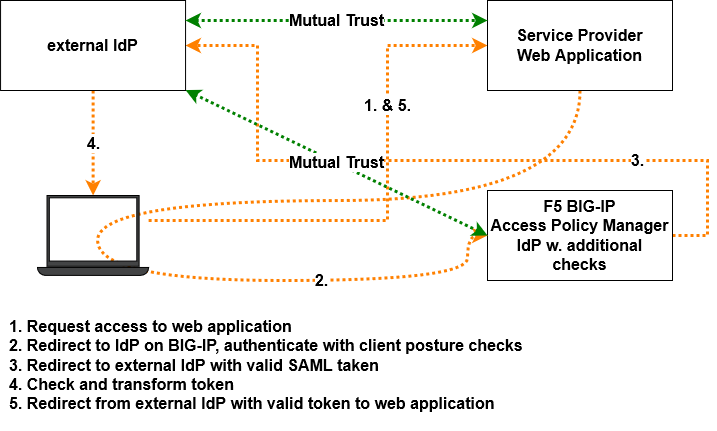

The diagram above was exported from draw.io. Its source (the exported page's mxGraphModel, read from the mxfile embedded in the PNG):
<mxGraphModel dx="1434" dy="726" grid="1" gridSize="10" guides="1" tooltips="1" connect="1" arrows="1" fold="1" page="1" pageScale="1" pageWidth="1169" pageHeight="827" math="0" shadow="0">
  <root>
    <mxCell id="0" />
    <mxCell id="1" parent="0" />
    <mxCell id="9g6FZXCDJxMbI77O-qrt-13" value="3." style="edgeStyle=orthogonalEdgeStyle;rounded=0;orthogonalLoop=1;jettySize=auto;html=1;entryX=1;entryY=0.5;entryDx=0;entryDy=0;fontSize=16;fontStyle=1;strokeWidth=3;strokeColor=#ff8000;dashed=1;dashPattern=1 1;exitX=1;exitY=0.5;exitDx=0;exitDy=0;" edge="1" parent="1" source="9g6FZXCDJxMbI77O-qrt-1" target="9g6FZXCDJxMbI77O-qrt-8">
      <mxGeometry x="-0.518" relative="1" as="geometry">
        <Array as="points">
          <mxPoint x="900" y="385" />
          <mxPoint x="900" y="310" />
          <mxPoint x="450" y="310" />
          <mxPoint x="450" y="195" />
        </Array>
        <mxPoint as="offset" />
      </mxGeometry>
    </mxCell>
    <mxCell id="9g6FZXCDJxMbI77O-qrt-1" value="&lt;div style=&quot;font-size: 16px;&quot;&gt;F5 BIG-IP&lt;/div&gt;&lt;div style=&quot;font-size: 16px;&quot;&gt;Access Policy Manager&lt;/div&gt;&lt;div style=&quot;font-size: 16px;&quot;&gt;IdP w. additional checks&lt;br style=&quot;font-size: 16px;&quot;&gt;&lt;/div&gt;" style="rounded=0;whiteSpace=wrap;html=1;fontSize=16;fontStyle=1" vertex="1" parent="1">
      <mxGeometry x="680" y="340" width="185" height="90" as="geometry" />
    </mxCell>
    <mxCell id="9g6FZXCDJxMbI77O-qrt-11" value="1. &amp;amp; 5." style="edgeStyle=orthogonalEdgeStyle;rounded=0;orthogonalLoop=1;jettySize=auto;html=1;entryX=0;entryY=0.5;entryDx=0;entryDy=0;fontSize=16;fontStyle=1;strokeWidth=3;strokeColor=#ff8000;dashed=1;dashPattern=1 1;" edge="1" parent="1" source="9g6FZXCDJxMbI77O-qrt-2" target="9g6FZXCDJxMbI77O-qrt-3">
      <mxGeometry x="0.3761" relative="1" as="geometry">
        <Array as="points">
          <mxPoint x="580" y="370" />
          <mxPoint x="580" y="195" />
        </Array>
        <mxPoint as="offset" />
      </mxGeometry>
    </mxCell>
    <mxCell id="9g6FZXCDJxMbI77O-qrt-12" value="2." style="edgeStyle=orthogonalEdgeStyle;rounded=0;orthogonalLoop=1;jettySize=auto;html=1;entryX=0;entryY=0.5;entryDx=0;entryDy=0;curved=1;fontSize=16;fontStyle=1;strokeWidth=3;strokeColor=#ff8000;dashed=1;dashPattern=1 1;" edge="1" parent="1" source="9g6FZXCDJxMbI77O-qrt-3" target="9g6FZXCDJxMbI77O-qrt-1">
      <mxGeometry x="0.6159" relative="1" as="geometry">
        <Array as="points">
          <mxPoint x="773" y="350" />
          <mxPoint x="290" y="350" />
          <mxPoint x="290" y="430" />
          <mxPoint x="660" y="430" />
          <mxPoint x="660" y="385" />
        </Array>
        <mxPoint x="1" as="offset" />
      </mxGeometry>
    </mxCell>
    <mxCell id="9g6FZXCDJxMbI77O-qrt-3" value="&lt;div&gt;Service Provider&lt;/div&gt;&lt;div&gt;Web Application&lt;br&gt;&lt;/div&gt;" style="rounded=0;whiteSpace=wrap;html=1;fontSize=16;fontStyle=1" vertex="1" parent="1">
      <mxGeometry x="680" y="150" width="185" height="90" as="geometry" />
    </mxCell>
    <mxCell id="9g6FZXCDJxMbI77O-qrt-14" value="4." style="edgeStyle=orthogonalEdgeStyle;rounded=0;orthogonalLoop=1;jettySize=auto;html=1;fontSize=16;fontStyle=1;strokeWidth=3;strokeColor=#ff8000;dashed=1;dashPattern=1 1;" edge="1" parent="1" source="9g6FZXCDJxMbI77O-qrt-8" target="9g6FZXCDJxMbI77O-qrt-2">
      <mxGeometry relative="1" as="geometry" />
    </mxCell>
    <mxCell id="9g6FZXCDJxMbI77O-qrt-17" value="Mutual Trust" style="rounded=0;orthogonalLoop=1;jettySize=auto;html=1;entryX=0;entryY=0.5;entryDx=0;entryDy=0;startArrow=classic;startFill=1;strokeWidth=3;dashed=1;dashPattern=1 1;strokeColor=#008000;fontSize=16;fontStyle=1" edge="1" parent="1" source="9g6FZXCDJxMbI77O-qrt-8" target="9g6FZXCDJxMbI77O-qrt-1">
      <mxGeometry relative="1" as="geometry" />
    </mxCell>
    <mxCell id="9g6FZXCDJxMbI77O-qrt-8" value="external IdP" style="rounded=0;whiteSpace=wrap;html=1;fontSize=16;fontStyle=1" vertex="1" parent="1">
      <mxGeometry x="193.06" y="150" width="185" height="90" as="geometry" />
    </mxCell>
    <mxCell id="9g6FZXCDJxMbI77O-qrt-2" value="" style="sketch=0;pointerEvents=1;shadow=0;dashed=0;html=1;strokeColor=default;fillColor=#434445;aspect=fixed;labelPosition=center;verticalLabelPosition=bottom;verticalAlign=top;align=center;outlineConnect=0;shape=mxgraph.vvd.laptop;strokeWidth=1;" vertex="1" parent="1">
      <mxGeometry x="230" y="345" width="111.11" height="80" as="geometry" />
    </mxCell>
    <mxCell id="9g6FZXCDJxMbI77O-qrt-16" value="&lt;div style=&quot;font-size: 16px;&quot;&gt;&lt;b&gt;&lt;font style=&quot;font-size: 16px;&quot;&gt;1. Request access to web application&lt;/font&gt;&lt;/b&gt;&lt;/div&gt;&lt;div style=&quot;font-size: 16px;&quot;&gt;&lt;b&gt;&lt;font style=&quot;font-size: 16px;&quot;&gt;2. Redirect to IdP on BIG-IP, authenticate with client posture checks&lt;/font&gt;&lt;/b&gt;&lt;/div&gt;&lt;div style=&quot;font-size: 16px;&quot;&gt;&lt;b&gt;&lt;font style=&quot;font-size: 16px;&quot;&gt;3. Redirect to external IdP with valid SAML taken&lt;/font&gt;&lt;/b&gt;&lt;/div&gt;&lt;div style=&quot;font-size: 16px;&quot;&gt;&lt;b&gt;&lt;font style=&quot;font-size: 16px;&quot;&gt;4. Check and transform token&lt;/font&gt;&lt;/b&gt;&lt;/div&gt;&lt;div style=&quot;font-size: 16px;&quot;&gt;&lt;font style=&quot;font-size: 16px;&quot;&gt;&lt;b&gt;5. Redirect from external IdP with valid token to web application&lt;/b&gt;&lt;br&gt;&lt;/font&gt;&lt;/div&gt;" style="text;html=1;strokeColor=none;fillColor=none;align=left;verticalAlign=top;whiteSpace=wrap;rounded=0;" vertex="1" parent="1">
      <mxGeometry x="200" y="460" width="680" height="120" as="geometry" />
    </mxCell>
    <mxCell id="9g6FZXCDJxMbI77O-qrt-18" value="Mutual Trust" style="rounded=0;orthogonalLoop=1;jettySize=auto;html=1;startArrow=classic;startFill=1;strokeWidth=3;dashed=1;dashPattern=1 1;strokeColor=#008000;fontSize=16;fontStyle=1;exitX=1;exitY=0.5;exitDx=0;exitDy=0;entryX=0;entryY=0.5;entryDx=0;entryDy=0;" edge="1" parent="1">
      <mxGeometry relative="1" as="geometry">
        <mxPoint x="378.05999999999995" y="170" as="sourcePoint" />
        <mxPoint x="680" y="170" as="targetPoint" />
      </mxGeometry>
    </mxCell>
  </root>
</mxGraphModel>